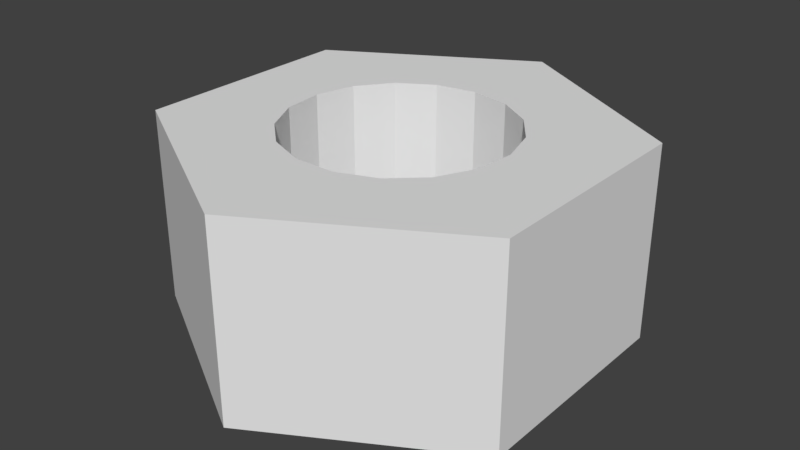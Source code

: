 # Source: 1420BUscale.blend  (saved by Blender 2.77.0; exported with 4.5.12 LTS)
import bpy
from mathutils import Matrix  # noqa: F401  (used for matrix-valued properties, if any)

bpy.ops.wm.read_factory_settings(use_empty=True)
scene = bpy.context.scene
scene.name = 'Scene'

# ---- collections
col_collection_1 = bpy.data.collections.new('Collection 1'); scene.collection.children.link(col_collection_1)

# ---- world
world_world = bpy.data.worlds.new('World'); scene.world = world_world
world_world.color = (0.05088, 0.05088, 0.05088)
world_world.use_sun_shadow = False
world_world.sun_shadow_jitter_overblur = 0.0
world_world.cycles.sampling_method = 'MANUAL'

# ---- meshes
me_circle = bpy.data.meshes.new('Circle')
me_circle.from_pydata([(-0.49, 0.0454, 0.0), (-0.866, 0.5, 0.0), (0.0, 1.0, 0.0), (0.866, 0.5, 0.0), (0.3927, -0.2965, 0.0), (0.4086, -0.2645, 0.0), (0.4733, -0.1347, 0.0), (0.4766, -0.09907, 0.0), (0.49, 0.0454, 0.0), (0.4802, 0.07978, 0.0), (0.4405, 0.2193, 0.0), (0.4189, 0.2479, 0.0), (0.3315, 0.3636, 0.0), (0.3011, 0.3825, 0.0), (0.1778, 0.4588, 0.0), (0.1426, 0.4654, 0.0), (0.0, 0.4921, 0.0), (-0.03513, 0.4855, 0.0), (-0.1778, 0.4588, 0.0), (-0.2081, 0.44, 0.0), (-0.3315, 0.3636, 0.0), (-0.353, 0.3351, 0.0), (-0.4405, 0.2193, 0.0), (-0.4503, 0.185, 0.0), (-0.3663, -0.3206, 0.0), (-0.259, -0.4184, 0.0), (-0.2257, -0.4313, 0.0), (-0.09042, -0.4837, 0.0), (-0.05467, -0.4837, 0.0), (0.09042, -0.4837, 0.0), (0.1237, -0.4708, 0.0), (0.259, -0.4184, 0.0), (0.2855, -0.3943, 0.0), (0.866, -0.5, 0.0), (8.742e-08, -1.0, 0.0), (-0.866, -0.5, 0.0), (-0.4867, 0.009813, 0.0), (-0.4733, -0.1347, 0.0), (-0.4573, -0.1667, 0.0), (-0.3927, -0.2965, 0.0), (-0.866, -0.5, 0.866), (-0.866, 0.5, 0.866), (0.0, 1.0, 0.866), (0.866, 0.5, 0.866), (0.866, -0.5, 0.866), (8.742e-08, -1.0, 0.866), (-0.2912, -0.389, 0.866), (-0.3927, -0.2965, 0.866), (-0.4121, -0.2576, 0.866), (-0.4733, -0.1347, 0.866), (-0.4773, -0.0913, 0.866), (-0.49, 0.0454, 0.866), (0.49, 0.0454, 0.866), (0.4859, 0.002047, 0.866), (0.4733, -0.1347, 0.866), (0.4539, -0.1736, 0.866), (0.3927, -0.2965, 0.866), (0.3605, -0.3259, 0.866), (0.259, -0.4184, 0.866), (0.2184, -0.4341, 0.866), (0.09042, -0.4837, 0.866), (0.04688, -0.4837, 0.866), (-0.09042, -0.4837, 0.866), (-0.131, -0.468, 0.866), (-0.259, -0.4184, 0.866), (-0.478, 0.08728, 0.866), (-0.4405, 0.2193, 0.866), (-0.4142, 0.2541, 0.866), (-0.3315, 0.3636, 0.866), (-0.2945, 0.3866, 0.866), (-0.1778, 0.4588, 0.866), (-0.135, 0.4668, 0.866), (0.0, 0.4921, 0.866), (0.0428, 0.4841, 0.866), (0.1778, 0.4588, 0.866), (0.2148, 0.4359, 0.866), (0.3315, 0.3636, 0.866), (0.3577, 0.3289, 0.866), (0.4405, 0.2193, 0.866), (0.4524, 0.1775, 0.866)], [], [(0, 1, 2, 3, 4, 5, 6, 7, 8, 9, 10, 11, 12, 13, 14, 15, 16, 17, 18, 19, 20, 21, 22, 23), (24, 25, 26, 27, 28, 29, 30, 31, 32, 4, 3, 33, 34, 35, 1, 0, 36, 37, 38, 39), (1, 35, 40, 41), (2, 1, 41, 42), (3, 2, 42, 43), (33, 3, 43, 44), (34, 33, 44, 45), (35, 34, 45, 40), (46, 47, 48, 49, 50, 51, 41, 40, 45, 44, 52, 53, 54, 55, 56, 57, 58, 59, 60, 61, 62, 63, 64), (51, 65, 66, 67, 68, 69, 70, 71, 72, 73, 74, 75, 76, 77, 78, 79, 52, 44, 43, 42, 41), (38, 48, 47, 39), (37, 49, 48, 38), (39, 47, 46, 24), (36, 50, 49, 37), (24, 46, 64, 25), (0, 51, 50, 36), (25, 64, 63, 26), (23, 65, 51, 0), (26, 63, 62, 27), (22, 66, 65, 23), (27, 62, 61, 28), (21, 67, 66, 22), (28, 61, 60, 29), (20, 68, 67, 21), (29, 60, 59, 30), (19, 69, 68, 20), (30, 59, 58, 31), (18, 70, 69, 19), (31, 58, 57, 32), (17, 71, 70, 18), (32, 57, 56, 4), (16, 72, 71, 17), (4, 56, 55, 5), (15, 73, 72, 16), (5, 55, 54, 6), (14, 74, 73, 15), (6, 54, 53, 7), (13, 75, 74, 14), (7, 53, 52, 8), (12, 76, 75, 13), (8, 52, 79, 9), (11, 77, 76, 12), (9, 79, 78, 10), (10, 78, 77, 11)])
me_circle.use_remesh_preserve_volume = False
me_circle.use_remesh_preserve_attributes = False
me_circle.use_mirror_vertex_groups = False
me_circle.update()

# ---- objects
ob_circle = bpy.data.objects.new('Circle', me_circle)

# ---- transforms, parenting, visibility, modifiers, constraints
ob_circle.location = (0.0, 0.0, 0.0)
ob_circle.scale = (0.254, 0.254, 0.254)
ob_circle.lineart.crease_threshold = 0.0

# ---- collection membership
col_collection_1.objects.link(ob_circle)

# ---- scene / render settings (as saved in the file)
scene.frame_start = 1; scene.frame_end = 250; scene.frame_set(1)
scene.render.engine = 'BLENDER_EEVEE_NEXT'
scene.render.resolution_percentage = 50
scene.render.dither_intensity = 0.0
scene.cycles.use_denoising = False
scene.cycles.samples = 128
scene.cycles.sampling_pattern = 'TABULATED_SOBOL'
scene.cycles.light_sampling_threshold = 0.0
scene.cycles.use_adaptive_sampling = False
scene.cycles.use_light_tree = False
scene.cycles.blur_glossy = 0.0
scene.cycles.sample_clamp_indirect = 0.0
scene.view_settings.view_transform = 'Standard'
bpy.context.view_layer.update()

# ---- added for rendering (the .blend has no active camera and no usable light): camera, sun
cam_auto = bpy.data.cameras.new('AutoCamera')
cam_auto.lens = 50.0
cam_auto.sensor_width = 36.0
cam_auto.clip_end = 1000.0
ob_auto_camera = bpy.data.objects.new('AutoCamera', cam_auto)
scene.collection.objects.link(ob_auto_camera)
ob_auto_camera.location = (0.654317, -0.78518, 0.633453)
ob_auto_camera.rotation_euler = (1.09748, -7.21219e-08, 0.694738)
scene.camera = ob_auto_camera
light_auto_sun = bpy.data.lights.new('AutoSun', 'SUN')
light_auto_sun.energy = 3.0
light_auto_sun.angle = 0.0523599
ob_auto_sun = bpy.data.objects.new('AutoSun', light_auto_sun)
scene.collection.objects.link(ob_auto_sun)
ob_auto_sun.rotation_euler = (0.872665, 0.174533, 0.523599)
bpy.context.view_layer.update()
